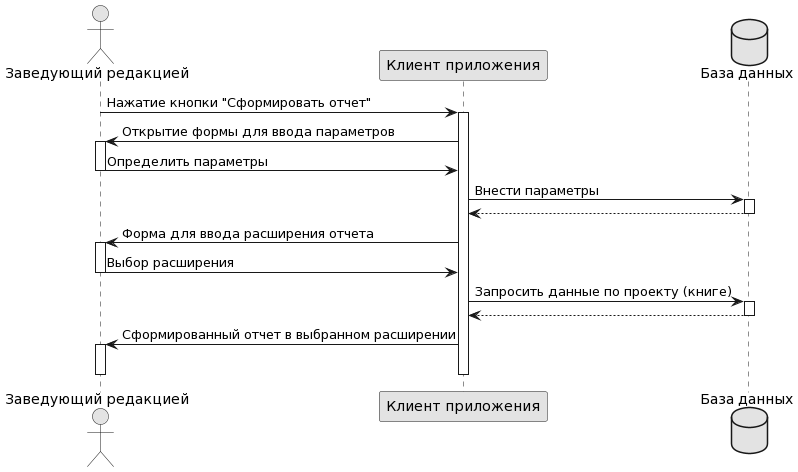

The diagram above was rendered by PlantUML. Its source (embedded in the PNG):
@startuml
skinparam monochrome true

actor "Заведующий редакцией" as user
participant "Клиент приложения" as cli
database "База данных" as db

user -> cli: Нажатие кнопки "Сформировать отчет"
activate cli
cli -> user: Открытие формы для ввода параметров
activate user
user -> cli: Определить параметры
deactivate user
cli-> db: Внести параметры
activate db
db --> cli
deactivate db
cli -> user: Форма для ввода расширения отчета
activate user
user -> cli: Выбор расширения
deactivate user
cli -> db: Запросить данные по проекту (книге)
activate db
db --> cli
deactivate db
cli -> user: Сформированный отчет в выбранном расширении
activate user
deactivate user
deactivate cli
@enduml